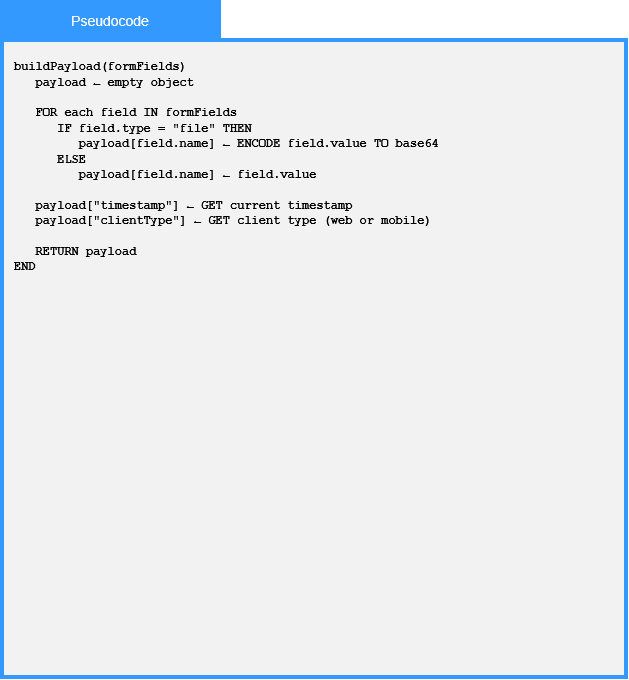

The diagram above was exported from draw.io. Its source (the exported page's mxGraphModel, read from the mxfile embedded in the PNG):
<mxGraphModel dx="1030" dy="679" grid="0" gridSize="10" guides="1" tooltips="1" connect="1" arrows="1" fold="1" page="1" pageScale="1" pageWidth="850" pageHeight="1100" math="0" shadow="0">
  <root>
    <mxCell id="0" />
    <mxCell id="1" parent="0" />
    <mxCell id="r7R1UU_idEqCuL72Va4--1" parent="1" style="whiteSpace=wrap;html=1;fillColor=#F2F2F2;strokeWidth=4;strokeColor=#3399FF;" value="" vertex="1">
      <mxGeometry height="637" width="624" x="117" y="130" as="geometry" />
    </mxCell>
    <mxCell id="r7R1UU_idEqCuL72Va4--2" parent="1" style="rounded=0;whiteSpace=wrap;html=1;strokeColor=#3399FF;fillColor=#3399FF;" value="&lt;font face=&quot;Arial&quot; style=&quot;color: rgb(255, 255, 255); font-size: 14px;&quot;&gt;Pseudocode&lt;/font&gt;" vertex="1">
      <mxGeometry height="40" width="220" x="115" y="90" as="geometry" />
    </mxCell>
    <mxCell id="r7R1UU_idEqCuL72Va4--4" parent="1" style="text;html=1;whiteSpace=wrap;strokeColor=none;fillColor=none;align=left;verticalAlign=middle;rounded=0;verticalAlign=top;" value="&lt;font face=&quot;Courier New&quot;&gt;&lt;b&gt;buildPayload(formFields)&lt;br&gt;&amp;nbsp; &amp;nbsp;payload ← empty object&lt;br&gt;&lt;br&gt;&amp;nbsp; &amp;nbsp;FOR each field IN formFields&lt;br&gt;&amp;nbsp; &amp;nbsp; &amp;nbsp; IF field.type = &quot;file&quot; THEN&lt;br&gt;&amp;nbsp; &amp;nbsp; &amp;nbsp; &amp;nbsp; &amp;nbsp;payload[field.name] ← ENCODE field.value TO base64&lt;br&gt;&amp;nbsp; &amp;nbsp; &amp;nbsp; ELSE&lt;br&gt;&amp;nbsp; &amp;nbsp; &amp;nbsp; &amp;nbsp; &amp;nbsp;payload[field.name] ← field.value&lt;br&gt;&lt;br&gt;&amp;nbsp; &amp;nbsp;payload[&quot;timestamp&quot;] ← GET current timestamp&lt;br&gt;&amp;nbsp; &amp;nbsp;payload[&quot;clientType&quot;] ← GET client type (web or mobile)&lt;br&gt;&lt;br&gt;&amp;nbsp; &amp;nbsp;RETURN payload&lt;br&gt;END&lt;/b&gt;&lt;/font&gt;" vertex="1">
      <mxGeometry height="613" width="597" x="127" y="142" as="geometry" />
    </mxCell>
  </root>
</mxGraphModel>